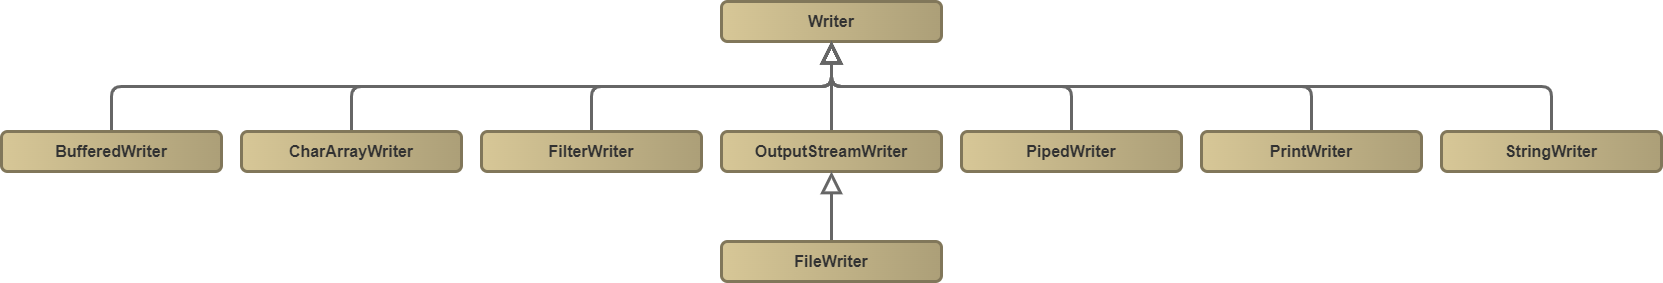

The diagram above was exported from draw.io. Its source (the exported page's mxGraphModel, read from the mxfile embedded in the PNG):
<mxGraphModel dx="1054" dy="602" grid="1" gridSize="10" guides="1" tooltips="1" connect="1" arrows="1" fold="1" page="1" pageScale="1" pageWidth="827" pageHeight="1169" math="0" shadow="0">
  <root>
    <mxCell id="0" />
    <mxCell id="1" parent="0" />
    <mxCell id="3" value="&lt;font style=&quot;font-size: 16px&quot;&gt;Writer&lt;/font&gt;" style="rounded=1;whiteSpace=wrap;fillColor=#d7c797;strokeColor=#81775a;strokeWidth=3;perimeterSpacing=0;gradientColor=#ac9f78;gradientDirection=east;shadow=0;sketch=0;fillStyle=auto;glass=0;fontColor=#323232;labelBorderColor=none;labelBackgroundColor=none;html=1;fontSize=14;fontStyle=1" vertex="1" parent="1">
      <mxGeometry x="740" y="30" width="220" height="40" as="geometry" />
    </mxCell>
    <mxCell id="4" value="" style="edgeStyle=elbowEdgeStyle;elbow=vertical;endArrow=block;html=1;fontSize=16;fontColor=none;entryX=0.5;entryY=1;entryDx=0;entryDy=0;exitX=0.5;exitY=0;exitDx=0;exitDy=0;endFill=0;strokeWidth=3;endSize=15;strokeColor=#666666;" edge="1" parent="1" source="5" target="3">
      <mxGeometry width="50" height="50" relative="1" as="geometry">
        <mxPoint x="130" y="160" as="sourcePoint" />
        <mxPoint x="730" y="70" as="targetPoint" />
      </mxGeometry>
    </mxCell>
    <mxCell id="5" value="&lt;font style=&quot;font-size: 16px&quot;&gt;BufferedWriter&lt;/font&gt;" style="rounded=1;whiteSpace=wrap;fillColor=#d7c797;strokeColor=#81775a;strokeWidth=3;perimeterSpacing=0;gradientColor=#ac9f78;gradientDirection=east;shadow=0;sketch=0;fillStyle=auto;glass=0;fontColor=#323232;labelBorderColor=none;labelBackgroundColor=none;html=1;fontSize=14;fontStyle=1" vertex="1" parent="1">
      <mxGeometry x="20" y="160" width="220" height="40" as="geometry" />
    </mxCell>
    <mxCell id="6" value="" style="edgeStyle=elbowEdgeStyle;elbow=vertical;endArrow=block;html=1;fontSize=16;fontColor=none;entryX=0.5;entryY=1;entryDx=0;entryDy=0;exitX=0.5;exitY=0;exitDx=0;exitDy=0;endFill=0;strokeWidth=3;endSize=15;strokeColor=#666666;" edge="1" parent="1" source="7" target="3">
      <mxGeometry width="50" height="50" relative="1" as="geometry">
        <mxPoint x="370" y="160" as="sourcePoint" />
        <mxPoint x="850" y="70" as="targetPoint" />
      </mxGeometry>
    </mxCell>
    <mxCell id="7" value="&lt;font style=&quot;font-size: 16px&quot;&gt;CharArrayWriter&lt;/font&gt;" style="rounded=1;whiteSpace=wrap;fillColor=#d7c797;strokeColor=#81775a;strokeWidth=3;perimeterSpacing=0;gradientColor=#ac9f78;gradientDirection=east;shadow=0;sketch=0;fillStyle=auto;glass=0;fontColor=#323232;labelBorderColor=none;labelBackgroundColor=none;html=1;fontSize=14;fontStyle=1" vertex="1" parent="1">
      <mxGeometry x="260" y="160" width="220" height="40" as="geometry" />
    </mxCell>
    <mxCell id="8" value="" style="edgeStyle=elbowEdgeStyle;elbow=vertical;endArrow=block;html=1;fontSize=16;fontColor=none;entryX=0.5;entryY=1;entryDx=0;entryDy=0;exitX=0.5;exitY=0;exitDx=0;exitDy=0;endFill=0;strokeWidth=3;endSize=15;strokeColor=#666666;" edge="1" parent="1" source="9" target="3">
      <mxGeometry width="50" height="50" relative="1" as="geometry">
        <mxPoint x="610" y="160" as="sourcePoint" />
        <mxPoint x="850" y="70" as="targetPoint" />
      </mxGeometry>
    </mxCell>
    <mxCell id="9" value="&lt;font style=&quot;font-size: 16px&quot;&gt;FilterWriter&lt;/font&gt;" style="rounded=1;whiteSpace=wrap;fillColor=#d7c797;strokeColor=#81775a;strokeWidth=3;perimeterSpacing=0;gradientColor=#ac9f78;gradientDirection=east;shadow=0;sketch=0;fillStyle=auto;glass=0;fontColor=#323232;labelBorderColor=none;labelBackgroundColor=none;html=1;fontSize=14;fontStyle=1" vertex="1" parent="1">
      <mxGeometry x="500" y="160" width="220" height="40" as="geometry" />
    </mxCell>
    <mxCell id="10" value="" style="edgeStyle=elbowEdgeStyle;elbow=vertical;endArrow=block;html=1;fontSize=16;fontColor=none;entryX=0.5;entryY=1;entryDx=0;entryDy=0;exitX=0.5;exitY=0;exitDx=0;exitDy=0;endFill=0;strokeWidth=3;endSize=15;strokeColor=#666666;" edge="1" parent="1" source="11" target="3">
      <mxGeometry width="50" height="50" relative="1" as="geometry">
        <mxPoint x="850" y="160" as="sourcePoint" />
        <mxPoint x="1090" y="70" as="targetPoint" />
      </mxGeometry>
    </mxCell>
    <mxCell id="11" value="&lt;font style=&quot;font-size: 16px&quot;&gt;OutputStreamWriter&lt;/font&gt;" style="rounded=1;whiteSpace=wrap;fillColor=#d7c797;strokeColor=#81775a;strokeWidth=3;perimeterSpacing=0;gradientColor=#ac9f78;gradientDirection=east;shadow=0;sketch=0;fillStyle=auto;glass=0;fontColor=#323232;labelBorderColor=none;labelBackgroundColor=none;html=1;fontSize=14;fontStyle=1" vertex="1" parent="1">
      <mxGeometry x="740" y="160" width="220" height="40" as="geometry" />
    </mxCell>
    <mxCell id="12" value="" style="edgeStyle=elbowEdgeStyle;elbow=vertical;endArrow=block;html=1;fontSize=16;fontColor=none;exitX=0.5;exitY=0;exitDx=0;exitDy=0;endFill=0;strokeWidth=3;endSize=15;strokeColor=#666666;" edge="1" parent="1" source="13" target="11">
      <mxGeometry width="50" height="50" relative="1" as="geometry">
        <mxPoint x="850" y="270" as="sourcePoint" />
        <mxPoint x="1090" y="180" as="targetPoint" />
      </mxGeometry>
    </mxCell>
    <mxCell id="13" value="&lt;font style=&quot;font-size: 16px&quot;&gt;FileWriter&lt;/font&gt;" style="rounded=1;whiteSpace=wrap;fillColor=#d7c797;strokeColor=#81775a;strokeWidth=3;perimeterSpacing=0;gradientColor=#ac9f78;gradientDirection=east;shadow=0;sketch=0;fillStyle=auto;glass=0;fontColor=#323232;labelBorderColor=none;labelBackgroundColor=none;html=1;fontSize=14;fontStyle=1" vertex="1" parent="1">
      <mxGeometry x="740" y="270" width="220" height="40" as="geometry" />
    </mxCell>
    <mxCell id="14" value="" style="edgeStyle=elbowEdgeStyle;elbow=vertical;endArrow=block;html=1;fontSize=16;fontColor=none;entryX=0.5;entryY=1;entryDx=0;entryDy=0;exitX=0.5;exitY=0;exitDx=0;exitDy=0;endFill=0;strokeWidth=3;endSize=15;strokeColor=#666666;" edge="1" parent="1" source="15" target="3">
      <mxGeometry width="50" height="50" relative="1" as="geometry">
        <mxPoint x="1090" y="160" as="sourcePoint" />
        <mxPoint x="1330" y="70" as="targetPoint" />
      </mxGeometry>
    </mxCell>
    <mxCell id="15" value="&lt;font style=&quot;font-size: 16px&quot;&gt;PipedWriter&lt;/font&gt;" style="rounded=1;whiteSpace=wrap;fillColor=#d7c797;strokeColor=#81775a;strokeWidth=3;perimeterSpacing=0;gradientColor=#ac9f78;gradientDirection=east;shadow=0;sketch=0;fillStyle=auto;glass=0;fontColor=#323232;labelBorderColor=none;labelBackgroundColor=none;html=1;fontSize=14;fontStyle=1" vertex="1" parent="1">
      <mxGeometry x="980" y="160" width="220" height="40" as="geometry" />
    </mxCell>
    <mxCell id="16" value="" style="edgeStyle=elbowEdgeStyle;elbow=vertical;endArrow=block;html=1;fontSize=16;fontColor=none;entryX=0.5;entryY=1;entryDx=0;entryDy=0;exitX=0.5;exitY=0;exitDx=0;exitDy=0;endFill=0;strokeWidth=3;endSize=15;strokeColor=#666666;" edge="1" parent="1" source="17" target="3">
      <mxGeometry width="50" height="50" relative="1" as="geometry">
        <mxPoint x="1330" y="160" as="sourcePoint" />
        <mxPoint x="1570" y="70" as="targetPoint" />
      </mxGeometry>
    </mxCell>
    <mxCell id="17" value="&lt;font style=&quot;font-size: 16px&quot;&gt;PrintWriter&lt;/font&gt;" style="rounded=1;whiteSpace=wrap;fillColor=#d7c797;strokeColor=#81775a;strokeWidth=3;perimeterSpacing=0;gradientColor=#ac9f78;gradientDirection=east;shadow=0;sketch=0;fillStyle=auto;glass=0;fontColor=#323232;labelBorderColor=none;labelBackgroundColor=none;html=1;fontSize=14;fontStyle=1" vertex="1" parent="1">
      <mxGeometry x="1220" y="160" width="220" height="40" as="geometry" />
    </mxCell>
    <mxCell id="18" value="" style="edgeStyle=elbowEdgeStyle;elbow=vertical;endArrow=block;html=1;fontSize=16;fontColor=none;entryX=0.5;entryY=1;entryDx=0;entryDy=0;exitX=0.5;exitY=0;exitDx=0;exitDy=0;endFill=0;strokeWidth=3;endSize=15;strokeColor=#666666;" edge="1" parent="1" source="19" target="3">
      <mxGeometry width="50" height="50" relative="1" as="geometry">
        <mxPoint x="1570" y="160" as="sourcePoint" />
        <mxPoint x="1810" y="70" as="targetPoint" />
      </mxGeometry>
    </mxCell>
    <mxCell id="19" value="&lt;font style=&quot;font-size: 16px&quot;&gt;StringWriter&lt;/font&gt;" style="rounded=1;whiteSpace=wrap;fillColor=#d7c797;strokeColor=#81775a;strokeWidth=3;perimeterSpacing=0;gradientColor=#ac9f78;gradientDirection=east;shadow=0;sketch=0;fillStyle=auto;glass=0;fontColor=#323232;labelBorderColor=none;labelBackgroundColor=none;html=1;fontSize=14;fontStyle=1" vertex="1" parent="1">
      <mxGeometry x="1460" y="160" width="220" height="40" as="geometry" />
    </mxCell>
  </root>
</mxGraphModel>